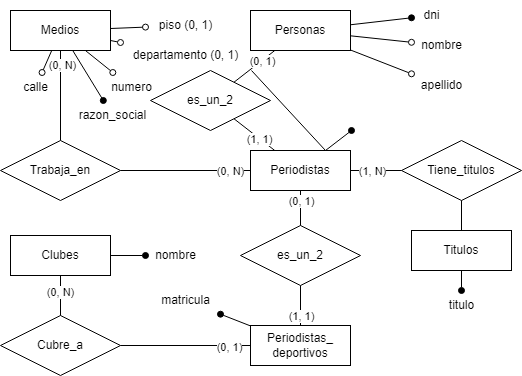

The diagram above was exported from draw.io. Its source (the exported page's mxGraphModel, read from the mxfile embedded in the PNG):
<mxGraphModel dx="1434" dy="768" grid="1" gridSize="10" guides="1" tooltips="1" connect="1" arrows="1" fold="1" page="1" pageScale="1" pageWidth="827" pageHeight="1169" math="0" shadow="0">
  <root>
    <mxCell id="0" />
    <mxCell id="1" parent="0" />
    <mxCell id="6lbftuOc1zvEppE_ATc9-1" value="Medios" style="whiteSpace=wrap;html=1;align=center;" vertex="1" parent="1">
      <mxGeometry x="163" y="140" width="100" height="40" as="geometry" />
    </mxCell>
    <mxCell id="6lbftuOc1zvEppE_ATc9-2" value="" style="endArrow=oval;html=1;rounded=0;endFill=1;" edge="1" parent="1" source="6lbftuOc1zvEppE_ATc9-1" target="6lbftuOc1zvEppE_ATc9-3">
      <mxGeometry relative="1" as="geometry">
        <mxPoint x="229" y="109" as="sourcePoint" />
        <mxPoint x="269" y="108" as="targetPoint" />
      </mxGeometry>
    </mxCell>
    <mxCell id="6lbftuOc1zvEppE_ATc9-3" value="razon_social" style="text;html=1;align=center;verticalAlign=middle;resizable=0;points=[];autosize=1;strokeColor=none;fillColor=none;rounded=0;" vertex="1" parent="1">
      <mxGeometry x="220" y="230" width="90" height="30" as="geometry" />
    </mxCell>
    <mxCell id="6lbftuOc1zvEppE_ATc9-4" value="" style="endArrow=oval;html=1;rounded=0;endFill=0;" edge="1" parent="1" source="6lbftuOc1zvEppE_ATc9-1" target="6lbftuOc1zvEppE_ATc9-9">
      <mxGeometry relative="1" as="geometry">
        <mxPoint x="342.49365140829605" y="179.55348210122702" as="sourcePoint" />
        <mxPoint x="567" y="72" as="targetPoint" />
      </mxGeometry>
    </mxCell>
    <mxCell id="6lbftuOc1zvEppE_ATc9-5" value="" style="endArrow=oval;html=1;rounded=0;endFill=0;" edge="1" parent="1" source="6lbftuOc1zvEppE_ATc9-1" target="6lbftuOc1zvEppE_ATc9-10">
      <mxGeometry relative="1" as="geometry">
        <mxPoint x="356.77299559668745" y="179.94297672534776" as="sourcePoint" />
        <mxPoint x="577" y="82" as="targetPoint" />
      </mxGeometry>
    </mxCell>
    <mxCell id="6lbftuOc1zvEppE_ATc9-6" value="" style="endArrow=oval;html=1;rounded=0;endFill=0;" edge="1" parent="1" source="6lbftuOc1zvEppE_ATc9-1" target="6lbftuOc1zvEppE_ATc9-11">
      <mxGeometry relative="1" as="geometry">
        <mxPoint x="322.69783923685713" y="175.90863440065004" as="sourcePoint" />
        <mxPoint x="587" y="92" as="targetPoint" />
      </mxGeometry>
    </mxCell>
    <mxCell id="6lbftuOc1zvEppE_ATc9-7" value="" style="endArrow=oval;html=1;rounded=0;endFill=0;" edge="1" parent="1" source="6lbftuOc1zvEppE_ATc9-1" target="6lbftuOc1zvEppE_ATc9-8">
      <mxGeometry relative="1" as="geometry">
        <mxPoint x="400.60142806425984" y="153.87981639173802" as="sourcePoint" />
        <mxPoint x="407" y="100" as="targetPoint" />
      </mxGeometry>
    </mxCell>
    <mxCell id="6lbftuOc1zvEppE_ATc9-8" value="piso (0, 1)" style="text;html=1;align=center;verticalAlign=middle;resizable=0;points=[];autosize=1;strokeColor=none;fillColor=none;rounded=0;" vertex="1" parent="1">
      <mxGeometry x="298" y="140" width="80" height="30" as="geometry" />
    </mxCell>
    <mxCell id="6lbftuOc1zvEppE_ATc9-9" value="departamento (0, 1)" style="text;html=1;align=center;verticalAlign=middle;resizable=0;points=[];autosize=1;strokeColor=none;fillColor=none;rounded=0;" vertex="1" parent="1">
      <mxGeometry x="273" y="170" width="130" height="30" as="geometry" />
    </mxCell>
    <mxCell id="6lbftuOc1zvEppE_ATc9-10" value="numero" style="text;html=1;align=center;verticalAlign=middle;resizable=0;points=[];autosize=1;strokeColor=none;fillColor=none;rounded=0;" vertex="1" parent="1">
      <mxGeometry x="254" y="202" width="60" height="30" as="geometry" />
    </mxCell>
    <mxCell id="6lbftuOc1zvEppE_ATc9-11" value="calle" style="text;html=1;align=center;verticalAlign=middle;resizable=0;points=[];autosize=1;strokeColor=none;fillColor=none;rounded=0;" vertex="1" parent="1">
      <mxGeometry x="163" y="202" width="50" height="30" as="geometry" />
    </mxCell>
    <mxCell id="6lbftuOc1zvEppE_ATc9-14" value="Periodistas" style="whiteSpace=wrap;html=1;align=center;" vertex="1" parent="1">
      <mxGeometry x="403" y="280" width="100" height="40" as="geometry" />
    </mxCell>
    <mxCell id="6lbftuOc1zvEppE_ATc9-15" value="Trabaja_en" style="shape=rhombus;perimeter=rhombusPerimeter;whiteSpace=wrap;html=1;align=center;" vertex="1" parent="1">
      <mxGeometry x="153" y="270" width="120" height="60" as="geometry" />
    </mxCell>
    <mxCell id="6lbftuOc1zvEppE_ATc9-16" value="" style="endArrow=none;html=1;rounded=0;" edge="1" parent="1" source="6lbftuOc1zvEppE_ATc9-14" target="6lbftuOc1zvEppE_ATc9-15">
      <mxGeometry relative="1" as="geometry">
        <mxPoint x="303" y="330" as="sourcePoint" />
        <mxPoint x="463" y="330" as="targetPoint" />
      </mxGeometry>
    </mxCell>
    <mxCell id="6lbftuOc1zvEppE_ATc9-17" value="(0, N)" style="edgeLabel;html=1;align=center;verticalAlign=middle;resizable=0;points=[];" vertex="1" connectable="0" parent="6lbftuOc1zvEppE_ATc9-16">
      <mxGeometry x="-0.6769" relative="1" as="geometry">
        <mxPoint as="offset" />
      </mxGeometry>
    </mxCell>
    <mxCell id="6lbftuOc1zvEppE_ATc9-18" value="" style="endArrow=none;html=1;rounded=0;" edge="1" parent="1" source="6lbftuOc1zvEppE_ATc9-15" target="6lbftuOc1zvEppE_ATc9-1">
      <mxGeometry relative="1" as="geometry">
        <mxPoint x="413" y="310" as="sourcePoint" />
        <mxPoint x="283" y="310" as="targetPoint" />
      </mxGeometry>
    </mxCell>
    <mxCell id="6lbftuOc1zvEppE_ATc9-19" value="(0, N)" style="edgeLabel;html=1;align=center;verticalAlign=middle;resizable=0;points=[];" vertex="1" connectable="0" parent="6lbftuOc1zvEppE_ATc9-18">
      <mxGeometry x="0.6889" y="-1" relative="1" as="geometry">
        <mxPoint as="offset" />
      </mxGeometry>
    </mxCell>
    <mxCell id="6lbftuOc1zvEppE_ATc9-20" value="Personas" style="whiteSpace=wrap;html=1;align=center;" vertex="1" parent="1">
      <mxGeometry x="403" y="140" width="100" height="40" as="geometry" />
    </mxCell>
    <mxCell id="6lbftuOc1zvEppE_ATc9-23" value="" style="endArrow=oval;html=1;rounded=0;endFill=1;" edge="1" parent="1" source="6lbftuOc1zvEppE_ATc9-20" target="6lbftuOc1zvEppE_ATc9-24">
      <mxGeometry relative="1" as="geometry">
        <mxPoint x="513" y="109" as="sourcePoint" />
        <mxPoint x="553" y="108" as="targetPoint" />
      </mxGeometry>
    </mxCell>
    <mxCell id="6lbftuOc1zvEppE_ATc9-24" value="dni" style="text;html=1;align=center;verticalAlign=middle;resizable=0;points=[];autosize=1;strokeColor=none;fillColor=none;rounded=0;" vertex="1" parent="1">
      <mxGeometry x="564" y="130" width="40" height="30" as="geometry" />
    </mxCell>
    <mxCell id="6lbftuOc1zvEppE_ATc9-25" value="" style="endArrow=oval;html=1;rounded=0;endFill=0;" edge="1" parent="1" source="6lbftuOc1zvEppE_ATc9-20" target="6lbftuOc1zvEppE_ATc9-26">
      <mxGeometry relative="1" as="geometry">
        <mxPoint x="713" y="-89" as="sourcePoint" />
        <mxPoint x="753" y="-90" as="targetPoint" />
      </mxGeometry>
    </mxCell>
    <mxCell id="6lbftuOc1zvEppE_ATc9-26" value="nombre" style="text;html=1;align=center;verticalAlign=middle;resizable=0;points=[];autosize=1;strokeColor=none;fillColor=none;rounded=0;" vertex="1" parent="1">
      <mxGeometry x="564" y="160" width="60" height="30" as="geometry" />
    </mxCell>
    <mxCell id="6lbftuOc1zvEppE_ATc9-27" value="" style="endArrow=oval;html=1;rounded=0;endFill=0;" edge="1" parent="1" source="6lbftuOc1zvEppE_ATc9-20" target="6lbftuOc1zvEppE_ATc9-28">
      <mxGeometry relative="1" as="geometry">
        <mxPoint x="553" y="216" as="sourcePoint" />
        <mxPoint x="593" y="215" as="targetPoint" />
      </mxGeometry>
    </mxCell>
    <mxCell id="6lbftuOc1zvEppE_ATc9-28" value="apellido" style="text;html=1;align=center;verticalAlign=middle;resizable=0;points=[];autosize=1;strokeColor=none;fillColor=none;rounded=0;" vertex="1" parent="1">
      <mxGeometry x="564" y="200" width="60" height="30" as="geometry" />
    </mxCell>
    <mxCell id="6lbftuOc1zvEppE_ATc9-31" value="Periodistas_&lt;br&gt;deportivos" style="whiteSpace=wrap;html=1;align=center;" vertex="1" parent="1">
      <mxGeometry x="403" y="455" width="100" height="40" as="geometry" />
    </mxCell>
    <mxCell id="6lbftuOc1zvEppE_ATc9-32" value="" style="endArrow=oval;html=1;rounded=0;endFill=1;" edge="1" parent="1" source="6lbftuOc1zvEppE_ATc9-31" target="6lbftuOc1zvEppE_ATc9-33">
      <mxGeometry relative="1" as="geometry">
        <mxPoint x="233" y="454" as="sourcePoint" />
        <mxPoint x="273" y="453" as="targetPoint" />
      </mxGeometry>
    </mxCell>
    <mxCell id="6lbftuOc1zvEppE_ATc9-33" value="matricula" style="text;html=1;align=center;verticalAlign=middle;resizable=0;points=[];autosize=1;strokeColor=none;fillColor=none;rounded=0;" vertex="1" parent="1">
      <mxGeometry x="303" y="415" width="70" height="30" as="geometry" />
    </mxCell>
    <mxCell id="6lbftuOc1zvEppE_ATc9-34" value="Cubre_a" style="shape=rhombus;perimeter=rhombusPerimeter;whiteSpace=wrap;html=1;align=center;" vertex="1" parent="1">
      <mxGeometry x="153" y="445" width="120" height="60" as="geometry" />
    </mxCell>
    <mxCell id="6lbftuOc1zvEppE_ATc9-35" value="Clubes" style="whiteSpace=wrap;html=1;align=center;" vertex="1" parent="1">
      <mxGeometry x="163" y="365" width="100" height="40" as="geometry" />
    </mxCell>
    <mxCell id="6lbftuOc1zvEppE_ATc9-36" value="" style="endArrow=oval;html=1;rounded=0;endFill=1;" edge="1" parent="1" source="6lbftuOc1zvEppE_ATc9-35" target="6lbftuOc1zvEppE_ATc9-37">
      <mxGeometry relative="1" as="geometry">
        <mxPoint x="248" y="524" as="sourcePoint" />
        <mxPoint x="288" y="523" as="targetPoint" />
      </mxGeometry>
    </mxCell>
    <mxCell id="6lbftuOc1zvEppE_ATc9-37" value="nombre" style="text;html=1;align=center;verticalAlign=middle;resizable=0;points=[];autosize=1;strokeColor=none;fillColor=none;rounded=0;" vertex="1" parent="1">
      <mxGeometry x="298" y="370" width="60" height="30" as="geometry" />
    </mxCell>
    <mxCell id="6lbftuOc1zvEppE_ATc9-38" value="" style="endArrow=none;html=1;rounded=0;" edge="1" parent="1" source="6lbftuOc1zvEppE_ATc9-31" target="6lbftuOc1zvEppE_ATc9-34">
      <mxGeometry relative="1" as="geometry">
        <mxPoint x="363" y="485" as="sourcePoint" />
        <mxPoint x="523" y="485" as="targetPoint" />
      </mxGeometry>
    </mxCell>
    <mxCell id="6lbftuOc1zvEppE_ATc9-39" value="(0, 1)" style="edgeLabel;html=1;align=center;verticalAlign=middle;resizable=0;points=[];" vertex="1" connectable="0" parent="6lbftuOc1zvEppE_ATc9-38">
      <mxGeometry x="-0.6615" y="1" relative="1" as="geometry">
        <mxPoint as="offset" />
      </mxGeometry>
    </mxCell>
    <mxCell id="6lbftuOc1zvEppE_ATc9-40" value="" style="endArrow=none;html=1;rounded=0;" edge="1" parent="1" source="6lbftuOc1zvEppE_ATc9-34" target="6lbftuOc1zvEppE_ATc9-35">
      <mxGeometry relative="1" as="geometry">
        <mxPoint x="413" y="485" as="sourcePoint" />
        <mxPoint x="283" y="485" as="targetPoint" />
      </mxGeometry>
    </mxCell>
    <mxCell id="6lbftuOc1zvEppE_ATc9-41" value="(0, N)" style="edgeLabel;html=1;align=center;verticalAlign=middle;resizable=0;points=[];" vertex="1" connectable="0" parent="6lbftuOc1zvEppE_ATc9-40">
      <mxGeometry x="0.2" y="1" relative="1" as="geometry">
        <mxPoint as="offset" />
      </mxGeometry>
    </mxCell>
    <mxCell id="6lbftuOc1zvEppE_ATc9-42" value="Tiene_titulos" style="shape=rhombus;perimeter=rhombusPerimeter;whiteSpace=wrap;html=1;align=center;" vertex="1" parent="1">
      <mxGeometry x="554" y="270" width="120" height="60" as="geometry" />
    </mxCell>
    <mxCell id="6lbftuOc1zvEppE_ATc9-43" value="" style="endArrow=none;html=1;rounded=0;" edge="1" parent="1" source="6lbftuOc1zvEppE_ATc9-14" target="6lbftuOc1zvEppE_ATc9-42">
      <mxGeometry relative="1" as="geometry">
        <mxPoint x="574" y="370" as="sourcePoint" />
        <mxPoint x="734" y="370" as="targetPoint" />
      </mxGeometry>
    </mxCell>
    <mxCell id="6lbftuOc1zvEppE_ATc9-45" value="(1, N)" style="edgeLabel;html=1;align=center;verticalAlign=middle;resizable=0;points=[];" vertex="1" connectable="0" parent="6lbftuOc1zvEppE_ATc9-43">
      <mxGeometry x="-0.5294" relative="1" as="geometry">
        <mxPoint x="9" as="offset" />
      </mxGeometry>
    </mxCell>
    <mxCell id="6lbftuOc1zvEppE_ATc9-44" value="" style="endArrow=none;html=1;rounded=0;" edge="1" parent="1" source="6lbftuOc1zvEppE_ATc9-42" target="6lbftuOc1zvEppE_ATc9-46">
      <mxGeometry relative="1" as="geometry">
        <mxPoint x="513" y="310" as="sourcePoint" />
        <mxPoint x="614" y="370" as="targetPoint" />
      </mxGeometry>
    </mxCell>
    <mxCell id="6lbftuOc1zvEppE_ATc9-46" value="Titulos" style="whiteSpace=wrap;html=1;align=center;" vertex="1" parent="1">
      <mxGeometry x="564" y="360" width="100" height="40" as="geometry" />
    </mxCell>
    <mxCell id="6lbftuOc1zvEppE_ATc9-48" value="" style="endArrow=oval;html=1;rounded=0;endFill=1;" edge="1" parent="1" source="6lbftuOc1zvEppE_ATc9-46" target="6lbftuOc1zvEppE_ATc9-51">
      <mxGeometry relative="1" as="geometry">
        <mxPoint x="554" y="420" as="sourcePoint" />
        <mxPoint x="584" y="440" as="targetPoint" />
      </mxGeometry>
    </mxCell>
    <mxCell id="6lbftuOc1zvEppE_ATc9-51" value="titulo" style="text;html=1;align=center;verticalAlign=middle;resizable=0;points=[];autosize=1;" vertex="1" parent="1">
      <mxGeometry x="589" y="420" width="50" height="30" as="geometry" />
    </mxCell>
    <mxCell id="6lbftuOc1zvEppE_ATc9-54" value="es_un_2" style="shape=rhombus;perimeter=rhombusPerimeter;whiteSpace=wrap;html=1;align=center;" vertex="1" parent="1">
      <mxGeometry x="393" y="355" width="120" height="60" as="geometry" />
    </mxCell>
    <mxCell id="6lbftuOc1zvEppE_ATc9-55" value="" style="endArrow=none;html=1;rounded=0;" edge="1" parent="1" source="6lbftuOc1zvEppE_ATc9-31" target="6lbftuOc1zvEppE_ATc9-54">
      <mxGeometry relative="1" as="geometry">
        <mxPoint x="574" y="480" as="sourcePoint" />
        <mxPoint x="734" y="480" as="targetPoint" />
      </mxGeometry>
    </mxCell>
    <mxCell id="6lbftuOc1zvEppE_ATc9-57" value="(1, 1)" style="edgeLabel;html=1;align=center;verticalAlign=middle;resizable=0;points=[];" vertex="1" connectable="0" parent="6lbftuOc1zvEppE_ATc9-55">
      <mxGeometry x="-0.4" relative="1" as="geometry">
        <mxPoint y="2" as="offset" />
      </mxGeometry>
    </mxCell>
    <mxCell id="6lbftuOc1zvEppE_ATc9-56" value="" style="endArrow=none;html=1;rounded=0;" edge="1" parent="1" source="6lbftuOc1zvEppE_ATc9-54" target="6lbftuOc1zvEppE_ATc9-14">
      <mxGeometry relative="1" as="geometry">
        <mxPoint x="454" y="400" as="sourcePoint" />
        <mxPoint x="463" y="425" as="targetPoint" />
      </mxGeometry>
    </mxCell>
    <mxCell id="6lbftuOc1zvEppE_ATc9-58" value="(0, 1)" style="edgeLabel;html=1;align=center;verticalAlign=middle;resizable=0;points=[];" vertex="1" connectable="0" parent="6lbftuOc1zvEppE_ATc9-56">
      <mxGeometry x="0.0857" relative="1" as="geometry">
        <mxPoint y="-6" as="offset" />
      </mxGeometry>
    </mxCell>
    <mxCell id="6lbftuOc1zvEppE_ATc9-61" value="es_un_2" style="shape=rhombus;perimeter=rhombusPerimeter;whiteSpace=wrap;html=1;align=center;" vertex="1" parent="1">
      <mxGeometry x="303" y="200" width="120" height="60" as="geometry" />
    </mxCell>
    <mxCell id="6lbftuOc1zvEppE_ATc9-62" value="" style="endArrow=none;html=1;rounded=0;" edge="1" parent="1" source="6lbftuOc1zvEppE_ATc9-61" target="6lbftuOc1zvEppE_ATc9-20">
      <mxGeometry relative="1" as="geometry">
        <mxPoint x="394" y="240" as="sourcePoint" />
        <mxPoint x="554" y="240" as="targetPoint" />
      </mxGeometry>
    </mxCell>
    <mxCell id="6lbftuOc1zvEppE_ATc9-64" value="(0, 1)" style="edgeLabel;html=1;align=center;verticalAlign=middle;resizable=0;points=[];" vertex="1" connectable="0" parent="6lbftuOc1zvEppE_ATc9-62">
      <mxGeometry x="0.3771" y="-1" relative="1" as="geometry">
        <mxPoint x="-1" as="offset" />
      </mxGeometry>
    </mxCell>
    <mxCell id="6lbftuOc1zvEppE_ATc9-63" value="" style="endArrow=none;html=1;rounded=0;" edge="1" parent="1" source="6lbftuOc1zvEppE_ATc9-14" target="6lbftuOc1zvEppE_ATc9-61">
      <mxGeometry relative="1" as="geometry">
        <mxPoint x="404" y="250" as="sourcePoint" />
        <mxPoint x="564" y="250" as="targetPoint" />
      </mxGeometry>
    </mxCell>
    <mxCell id="6lbftuOc1zvEppE_ATc9-65" value="(1, 1)" style="edgeLabel;html=1;align=center;verticalAlign=middle;resizable=0;points=[];" vertex="1" connectable="0" parent="6lbftuOc1zvEppE_ATc9-63">
      <mxGeometry x="-0.2533" relative="1" as="geometry">
        <mxPoint x="-1" as="offset" />
      </mxGeometry>
    </mxCell>
    <mxCell id="6lbftuOc1zvEppE_ATc9-66" value="" style="endArrow=oval;html=1;rounded=0;exitX=0.75;exitY=0;exitDx=0;exitDy=0;endFill=1;" edge="1" parent="1" source="6lbftuOc1zvEppE_ATc9-14">
      <mxGeometry relative="1" as="geometry">
        <mxPoint x="454" y="230" as="sourcePoint" />
        <mxPoint x="504" y="260" as="targetPoint" />
      </mxGeometry>
    </mxCell>
    <mxCell id="6lbftuOc1zvEppE_ATc9-67" value="" style="endArrow=none;html=1;rounded=0;entryX=0.75;entryY=0;entryDx=0;entryDy=0;" edge="1" parent="1" target="6lbftuOc1zvEppE_ATc9-14">
      <mxGeometry relative="1" as="geometry">
        <mxPoint x="404" y="200" as="sourcePoint" />
        <mxPoint x="644" y="220" as="targetPoint" />
      </mxGeometry>
    </mxCell>
  </root>
</mxGraphModel>